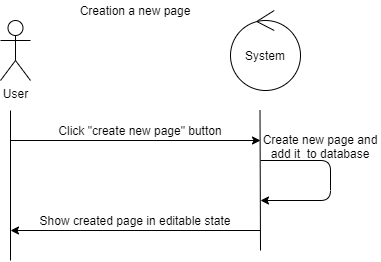

The diagram above was exported from draw.io. Its source (the exported page's mxGraphModel, read from the mxfile embedded in the PNG):
<mxGraphModel dx="1291" dy="562" grid="1" gridSize="10" guides="1" tooltips="1" connect="1" arrows="1" fold="1" page="1" pageScale="1" pageWidth="827" pageHeight="1169" math="0" shadow="0">
  <root>
    <mxCell id="0" />
    <mxCell id="1" parent="0" />
    <mxCell id="gi5Q0LYiAA51dOUiaLwz-1" value="User" style="shape=umlActor;verticalLabelPosition=bottom;verticalAlign=top;html=1;outlineConnect=0;" parent="1" vertex="1">
      <mxGeometry x="130" y="100" width="30" height="60" as="geometry" />
    </mxCell>
    <mxCell id="gi5Q0LYiAA51dOUiaLwz-2" value="System" style="ellipse;shape=umlControl;whiteSpace=wrap;html=1;" parent="1" vertex="1">
      <mxGeometry x="360" y="90" width="70" height="80" as="geometry" />
    </mxCell>
    <mxCell id="gi5Q0LYiAA51dOUiaLwz-5" value="" style="endArrow=none;html=1;" parent="1" edge="1">
      <mxGeometry width="50" height="50" relative="1" as="geometry">
        <mxPoint x="140" y="190" as="sourcePoint" />
        <mxPoint x="140" y="340" as="targetPoint" />
      </mxGeometry>
    </mxCell>
    <mxCell id="gi5Q0LYiAA51dOUiaLwz-6" value="" style="endArrow=none;html=1;" parent="1" edge="1">
      <mxGeometry width="50" height="50" relative="1" as="geometry">
        <mxPoint x="389.5" y="190" as="sourcePoint" />
        <mxPoint x="390" y="330" as="targetPoint" />
      </mxGeometry>
    </mxCell>
    <mxCell id="gi5Q0LYiAA51dOUiaLwz-7" value="" style="endArrow=classic;html=1;" parent="1" edge="1">
      <mxGeometry width="50" height="50" relative="1" as="geometry">
        <mxPoint x="140" y="220" as="sourcePoint" />
        <mxPoint x="390" y="220" as="targetPoint" />
      </mxGeometry>
    </mxCell>
    <mxCell id="gi5Q0LYiAA51dOUiaLwz-9" value="Click &quot;create new page&quot; button" style="text;html=1;strokeColor=none;fillColor=none;align=center;verticalAlign=middle;whiteSpace=wrap;rounded=0;" parent="1" vertex="1">
      <mxGeometry x="170" y="200" width="200" height="20" as="geometry" />
    </mxCell>
    <mxCell id="gi5Q0LYiAA51dOUiaLwz-11" value="" style="endArrow=classic;html=1;" parent="1" edge="1">
      <mxGeometry width="50" height="50" relative="1" as="geometry">
        <mxPoint x="390" y="310" as="sourcePoint" />
        <mxPoint x="140" y="310" as="targetPoint" />
      </mxGeometry>
    </mxCell>
    <mxCell id="gi5Q0LYiAA51dOUiaLwz-13" value="" style="endArrow=classic;html=1;" parent="1" edge="1">
      <mxGeometry width="50" height="50" relative="1" as="geometry">
        <mxPoint x="390" y="240" as="sourcePoint" />
        <mxPoint x="390" y="280" as="targetPoint" />
        <Array as="points">
          <mxPoint x="460" y="240" />
          <mxPoint x="460" y="280" />
        </Array>
      </mxGeometry>
    </mxCell>
    <mxCell id="gi5Q0LYiAA51dOUiaLwz-15" value="Create new page and add it&amp;nbsp; to database" style="text;html=1;strokeColor=none;fillColor=none;align=center;verticalAlign=middle;whiteSpace=wrap;rounded=0;" parent="1" vertex="1">
      <mxGeometry x="390" y="216" width="120" height="20" as="geometry" />
    </mxCell>
    <mxCell id="gi5Q0LYiAA51dOUiaLwz-16" value="Show created page in editable state" style="text;html=1;strokeColor=none;fillColor=none;align=center;verticalAlign=middle;whiteSpace=wrap;rounded=0;" parent="1" vertex="1">
      <mxGeometry x="150" y="290" width="230" height="20" as="geometry" />
    </mxCell>
    <mxCell id="gi5Q0LYiAA51dOUiaLwz-17" value="Creation a new page" style="text;html=1;strokeColor=none;fillColor=none;align=center;verticalAlign=middle;whiteSpace=wrap;rounded=0;" parent="1" vertex="1">
      <mxGeometry x="205" y="80" width="120" height="20" as="geometry" />
    </mxCell>
  </root>
</mxGraphModel>